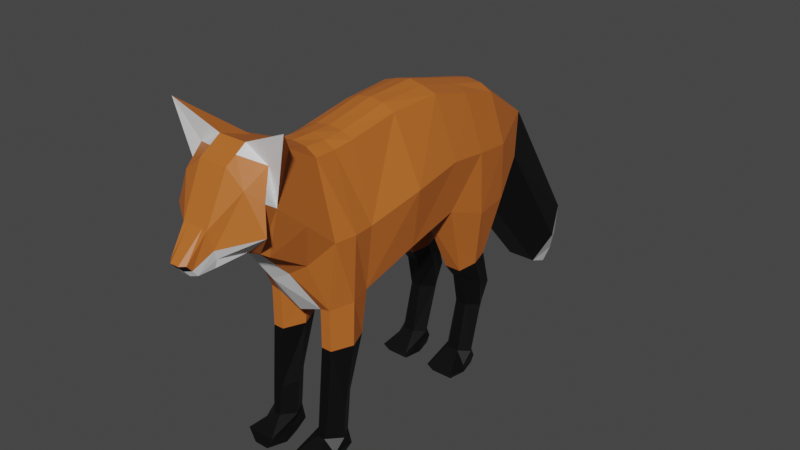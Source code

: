 # Source: Fox_Textured.blend  (saved by Blender 3.6.11; exported with 4.5.12 LTS)
import bpy
from mathutils import Matrix  # noqa: F401  (used for matrix-valued properties, if any)

bpy.ops.wm.read_factory_settings(use_empty=True)
scene = bpy.context.scene
scene.name = 'Scene'

# ---- collections
col_collection = bpy.data.collections.new('Collection'); scene.collection.children.link(col_collection)

# ---- materials (node trees are filled in below, after node groups)
mat_orange = bpy.data.materials.new('Orange')
mat_orange.use_transparent_shadow = False
mat_black = bpy.data.materials.new('Black')
mat_black.use_transparent_shadow = False
mat_white = bpy.data.materials.new('White')
mat_white.use_transparent_shadow = False

# ---- material node trees
mat_orange.use_nodes = True; mat_orange.node_tree.nodes.clear()
_N = mat_orange.node_tree.nodes; _L = mat_orange.node_tree.links
n0 = _N.new('ShaderNodeBsdfPrincipled'); n0.name = 'Principled BSDF'; n0.location = (10, 300)
n0.distribution = 'GGX'
n0.subsurface_method = 'RANDOM_WALK_SKIN'
n0.inputs[0].default_value = (0.5271, 0.1384, 0.02217, 1.0)
n0.inputs[3].default_value = 1.45
n0.inputs[27].default_value = (0.0, 0.0, 0.0, 1.0)
n0.inputs[28].default_value = 1.0
n1 = _N.new('ShaderNodeOutputMaterial'); n1.name = 'Material Output'; n1.location = (300, 300)
_L.new(n0.outputs[0], n1.inputs[0])
n1.is_active_output = True
mat_black.use_nodes = True; mat_black.node_tree.nodes.clear()
_N = mat_black.node_tree.nodes; _L = mat_black.node_tree.links
n0 = _N.new('ShaderNodeBsdfPrincipled'); n0.name = 'Principled BSDF'; n0.location = (10, 300)
n0.distribution = 'GGX'
n0.subsurface_method = 'RANDOM_WALK_SKIN'
n0.inputs[0].default_value = (0.0, 0.0, 0.0, 1.0)
n0.inputs[3].default_value = 1.45
n0.inputs[27].default_value = (0.0, 0.0, 0.0, 1.0)
n0.inputs[28].default_value = 1.0
n1 = _N.new('ShaderNodeOutputMaterial'); n1.name = 'Material Output'; n1.location = (300, 300)
_L.new(n0.outputs[0], n1.inputs[0])
n1.is_active_output = True
mat_white.use_nodes = True; mat_white.node_tree.nodes.clear()
_N = mat_white.node_tree.nodes; _L = mat_white.node_tree.links
n0 = _N.new('ShaderNodeBsdfPrincipled'); n0.name = 'Principled BSDF'; n0.location = (10, 300)
n0.distribution = 'GGX'
n0.subsurface_method = 'RANDOM_WALK_SKIN'
n0.inputs[3].default_value = 1.45
n0.inputs[27].default_value = (0.0, 0.0, 0.0, 1.0)
n0.inputs[28].default_value = 1.0
n1 = _N.new('ShaderNodeOutputMaterial'); n1.name = 'Material Output'; n1.location = (300, 300)
_L.new(n0.outputs[0], n1.inputs[0])
n1.is_active_output = True

# ---- world
world_world = bpy.data.worlds.new('World'); scene.world = world_world
world_world.use_nodes = True; world_world.node_tree.nodes.clear()
_N = world_world.node_tree.nodes; _L = world_world.node_tree.links
n0 = _N.new('ShaderNodeOutputWorld'); n0.name = 'World Output'; n0.location = (300, 300)
n1 = _N.new('ShaderNodeBackground'); n1.name = 'Background'; n1.location = (10, 300)
n1.inputs[0].default_value = (0.05088, 0.05088, 0.05088, 1.0)
_L.new(n1.outputs[0], n0.inputs[0])
n0.is_active_output = True
world_world.color = (0.05088, 0.05088, 0.05088)
world_world.use_sun_shadow = False
world_world.sun_shadow_jitter_overblur = 0.0

# ---- meshes
me_plane = bpy.data.meshes.new('Plane')
me_plane.from_pydata([(-1.273e-08, 0.6811, 1.136), (-1.273e-08, 1.019, 1.136), (-1.273e-08, 0.6811, 2.386), (-1.273e-08, 1.019, 2.386), (-1.273e-08, -0.8486, 1.395), (-1.273e-08, -0.8486, 2.298), (-1.273e-08, -0.908, 1.342), (-1.273e-08, -1.341, 1.911), (-1.273e-08, -0.1501, 2.478), (-1.273e-08, -0.2139, 1.397), (-1.273e-08, -1.962, 0.2777), (-1.273e-08, -2.125, 0.4921), (-1.273e-08, -2.04, 0.8169), (-1.273e-08, -1.719, 0.3948), (-1.273e-08, 0.227, 1.297), (-1.273e-08, 0.2721, 2.465), (0.2716, 1.019, 1.225), (0.3037, 0.6811, 1.254), (0.2017, 1.019, 2.32), (0.2061, 0.6811, 2.337), (0.2137, -0.8486, 2.226), (0.3436, -0.8486, 1.395), (0.232, -0.1501, 2.418), (0.3436, 0.227, 1.414), (0.1384, -1.341, 1.911), (0.1346, -0.908, 1.342), (0.2116, 0.2721, 2.403), (0.3436, -0.2139, 1.514), (0.07302, -2.125, 0.4921), (0.0733, -1.962, 0.2777), (0.1455, -2.04, 0.8169), (0.1219, -1.719, 0.3948), (0.1131, -0.8486, 2.28), (0.1131, -0.1501, 2.456), (0.1131, 0.2721, 2.448), (0.1131, 0.6811, 2.373), (0.03489, -1.962, 0.2777), (0.04169, -2.125, 0.4921), (0.153, 0.6811, 1.218), (0.1131, 0.227, 1.297), (0.05726, -2.04, 0.8169), (0.1894, 1.019, 1.208), (0.05309, -0.908, 1.342), (0.1131, -1.719, 0.3948), (0.06977, -1.341, 1.911), (0.1131, 1.019, 2.374), (0.1131, -0.8486, 1.395), (0.1131, -0.2139, 1.397), (0.2731, 1.019, 0.9013), (0.2827, 0.7096, 0.9108), (0.1739, 0.7096, 0.9108), (0.1881, 1.019, 0.9013), (0.2669, 1.061, 0.4339), (0.2813, 0.8451, 0.5002), (0.1753, 0.8451, 0.5002), (0.1841, 1.061, 0.4339), (0.2506, 1.094, 0.1947), (0.2813, 0.8793, 0.1852), (0.1753, 0.8793, 0.1852), (0.1933, 1.094, 0.1947), (0.2883, 1.26, 0.001926), (0.3037, 0.966, 0.001926), (0.1529, 0.966, 0.001926), (0.1684, 1.26, 0.001926), (0.3436, 1.261, 0.1115), (0.1131, 1.261, 0.1115), (0.3436, 0.91, 0.1036), (0.1131, 0.91, 0.1036), (0.321, -0.6694, 0.9835), (0.2962, -0.3986, 0.9257), (0.1356, -0.6694, 0.9835), (0.1605, -0.3986, 0.9257), (0.3141, -0.7549, 0.6911), (0.2758, -0.4746, 0.8168), (0.1425, -0.7549, 0.6911), (0.1809, -0.4746, 0.8168), (0.2848, -0.7272, 0.5229), (0.2711, -0.5197, 0.56), (0.1719, -0.7272, 0.5229), (0.1855, -0.5197, 0.56), (0.2729, -0.6034, 0.1363), (0.2753, -0.4307, 0.1734), (0.1837, -0.6034, 0.1363), (0.1813, -0.4307, 0.1734), (0.3198, -0.5909, 0.07201), (0.3436, -0.2473, 0.07112), (0.1369, -0.5909, 0.07201), (0.1131, -0.2473, 0.07112), (0.3065, -0.5752, 0.001926), (0.3176, -0.2855, 0.001926), (0.1501, -0.5752, 0.001926), (0.139, -0.2855, 0.001926), (-1.273e-08, 1.507, 1.833), (-1.273e-08, 1.516, 2.564), (0.2518, 1.507, 1.833), (0.4821, 1.558, 2.725), (0.1131, 1.507, 1.833), (0.1131, 1.516, 2.564), (-1.273e-08, 1.958, 1.819), (-1.273e-08, 2.04, 1.917), (0.07121, 1.925, 1.819), (0.07121, 2.007, 1.917), (0.03444, 1.958, 1.819), (0.03445, 2.04, 1.917), (0.06062, 1.857, 2.105), (-1.273e-08, 1.857, 2.105), (0.1076, 1.802, 1.894), (0.1028, 1.857, 2.105), (0.08484, 1.802, 1.824), (-1.273e-08, 1.802, 1.824), (-1.273e-08, 1.682, 2.459), (0.2539, 1.682, 2.344), (0.1131, 1.682, 2.459), (0.211, 1.621, 1.912), (0.1131, 1.621, 1.866), (-1.273e-08, 1.621, 1.866), (-1.273e-08, -2.043, 0.3849), (0.3436, 1.511, 2.198), (0.3436, 1.019, 1.761), (0.3601, 0.6811, 1.761), (0.3436, -0.8486, 1.847), (0.2643, -1.124, 1.627), (0.3967, -0.182, 1.937), (0.08869, -2.043, 0.3849), (0.2003, -1.88, 0.6059), (0.4218, 0.2496, 1.881), (0.02953, -2.043, 0.3849), (0.07121, 1.966, 1.868), (0.12, 1.83, 1.965), (0.3936, 1.652, 2.067), (0.03444, 1.999, 1.868), (-1.273e-08, 1.999, 1.868), (-1.273e-08, 0.8501, 1.136), (-1.273e-08, 0.8501, 2.386), (0.3436, 0.8501, 1.243), (0.1986, 0.8501, 2.317), (0.1131, 0.8501, 2.364), (0.1131, 0.8501, 1.136), (0.3436, 0.8643, 0.906), (0.1131, 0.8643, 0.906), (0.3436, 0.9601, 0.457), (0.1131, 0.9601, 0.457), (0.3436, 0.9866, 0.1899), (0.1131, 0.9866, 0.1899), (0.3436, 1.113, 0.001926), (0.1131, 1.113, 0.001926), (0.1131, 1.085, 0.1075), (0.3436, 1.085, 0.1075), (0.3721, 0.8501, 1.761), (-1.273e-08, -0.4994, 2.388), (-1.273e-08, -0.5312, 1.396), (0.2366, -0.4994, 2.325), (0.389, -0.5312, 1.396), (0.1131, -0.5312, 1.396), (0.1131, -0.4994, 2.366), (0.3436, -0.534, 0.9546), (0.1131, -0.534, 0.9546), (0.3436, -0.6148, 0.7539), (0.1131, -0.6148, 0.7539), (0.3436, -0.6235, 0.5414), (0.1131, -0.6235, 0.5414), (0.3436, -0.517, 0.1548), (0.1131, -0.517, 0.1548), (0.3436, -0.4191, 0.07156), (0.1131, -0.4191, 0.07156), (0.3436, -0.4303, 0.001926), (0.1131, -0.4303, 0.001926), (0.3811, -0.5153, 1.892), (0.1336, 1.24, 1.557), (0.2462, 1.185, 1.63), (0.1131, 1.267, 2.475), (0.2215, 1.267, 2.469), (-1.273e-08, 1.263, 1.484), (-1.273e-08, 1.267, 2.475), (0.3436, 1.265, 1.98), (-1.273e-08, 1.599, 2.511), (0.2945, 1.512, 2.461), (0.1131, 1.599, 2.511), (0.2314, 1.564, 1.872), (0.1131, 1.564, 1.85), (-1.273e-08, 1.564, 1.85), (0.3471, 1.606, 2.261)], [], [(128, 106, 100, 127), (174, 169, 94, 117), (168, 172, 92, 96), (105, 104, 103, 99), (169, 168, 96, 94), (170, 171, 95, 97), (173, 170, 97, 93), (148, 118, 18, 135), (167, 151, 20, 120), (120, 20, 24, 121), (125, 26, 22, 122), (124, 30, 28, 123), (121, 24, 30, 124), (119, 19, 26, 125), (154, 32, 20, 151), (35, 34, 26, 19), (126, 36, 29, 123), (39, 38, 17, 23), (40, 37, 28, 30), (17, 38, 50, 49), (43, 42, 25, 31), (32, 44, 24, 20), (136, 35, 19, 135), (44, 40, 30, 24), (42, 46, 21, 25), (36, 43, 31, 29), (34, 33, 22, 26), (47, 27, 69, 71), (47, 39, 23, 27), (9, 14, 39, 47), (150, 9, 47, 153), (15, 8, 33, 34), (10, 13, 43, 36), (106, 108, 102, 100), (6, 4, 46, 42), (7, 12, 40, 44), (133, 2, 35, 136), (5, 7, 44, 32), (13, 6, 42, 43), (132, 1, 41, 137), (12, 11, 37, 40), (14, 0, 38, 39), (116, 10, 36, 126), (2, 15, 34, 35), (149, 5, 32, 154), (51, 48, 52, 55), (134, 17, 49, 138), (41, 16, 48, 51), (137, 41, 51, 139), (141, 55, 59, 143), (138, 49, 53, 140), (139, 51, 55, 141), (49, 50, 54, 53), (65, 64, 60, 63), (53, 54, 58, 57), (55, 52, 56, 59), (140, 53, 57, 142), (145, 63, 60, 144), (147, 66, 61, 144), (146, 65, 63, 145), (66, 67, 62, 61), (57, 58, 67, 66), (143, 59, 65, 146), (142, 57, 66, 147), (59, 56, 64, 65), (71, 69, 73, 75), (152, 21, 68, 155), (153, 47, 71, 156), (21, 46, 70, 68), (157, 72, 76, 159), (155, 68, 72, 157), (156, 71, 75, 158), (68, 70, 74, 72), (160, 79, 83, 162), (158, 75, 79, 160), (72, 74, 78, 76), (75, 73, 77, 79), (83, 81, 85, 87), (76, 78, 82, 80), (79, 77, 81, 83), (159, 76, 80, 161), (164, 87, 91, 166), (161, 80, 84, 163), (162, 83, 87, 164), (80, 82, 86, 84), (166, 91, 89, 165), (84, 86, 90, 88), (87, 85, 89, 91), (163, 84, 88, 165), (104, 107, 101, 103), (108, 109, 98, 102), (114, 115, 109, 108), (112, 111, 107, 104), (113, 114, 108, 106), (110, 112, 104, 105), (129, 113, 106, 128), (181, 178, 113, 129), (175, 177, 112, 110), (178, 179, 114, 113), (177, 176, 111, 112), (179, 180, 115, 114), (130, 103, 101, 127), (131, 99, 103, 130), (98, 131, 130, 102), (102, 130, 127, 100), (176, 181, 129, 111), (111, 129, 128, 107), (11, 116, 126, 37), (37, 126, 123, 28), (17, 119, 125, 23), (25, 121, 124, 31), (31, 124, 123, 29), (23, 125, 122, 27), (21, 120, 121, 25), (152, 167, 120, 21), (134, 16, 118, 148), (171, 174, 117, 95), (107, 128, 127, 101), (17, 134, 148, 119), (56, 142, 147, 64), (58, 143, 146, 67), (67, 146, 145, 62), (64, 147, 144, 60), (62, 145, 144, 61), (52, 140, 142, 56), (50, 139, 141, 54), (48, 138, 140, 52), (54, 141, 143, 58), (38, 137, 139, 50), (16, 134, 138, 48), (0, 132, 137, 38), (3, 133, 136, 45), (45, 136, 135, 18), (119, 148, 135, 19), (27, 122, 167, 152), (85, 163, 165, 89), (90, 166, 165, 88), (82, 162, 164, 86), (81, 161, 163, 85), (86, 164, 166, 90), (77, 159, 161, 81), (74, 158, 160, 78), (78, 160, 162, 82), (70, 156, 158, 74), (69, 155, 157, 73), (73, 157, 159, 77), (46, 153, 156, 70), (27, 152, 155, 69), (8, 149, 154, 33), (4, 150, 153, 46), (33, 154, 151, 22), (122, 22, 151, 167), (18, 118, 174, 171), (3, 45, 170, 173), (45, 18, 171, 170), (16, 41, 168, 169), (41, 1, 172, 168), (118, 16, 169, 174), (95, 117, 181, 176), (96, 92, 180, 179), (97, 95, 176, 177), (94, 96, 179, 178), (93, 97, 177, 175), (117, 94, 178, 181)])
me_plane.polygons.foreach_set('material_index', [2, 0, 2, 0, 0, 0, 0, 0, 0, 0, 0, 2, 1, 0, 0, 0, 2, 0, 2, 0, 1, 0, 0, 1, 0, 2, 0, 0, 0, 2, 2, 0, 2, 2, 0, 1, 0, 0, 1, 2, 2, 2, 2, 0, 0, 1, 0, 0, 0, 1, 1, 1, 1, 1, 1, 1, 1, 1, 1, 1, 1, 1, 1, 1, 1, 1, 0, 0, 0, 1, 1, 1, 1, 1, 1, 1, 1, 1, 1, 1, 1, 1, 1, 1, 1, 1, 1, 1, 1, 0, 2, 2, 0, 2, 0, 2, 0, 0, 0, 0, 2, 1, 1, 2, 2, 0, 0, 2, 2, 0, 1, 2, 0, 0, 0, 0, 0, 0, 0, 1, 1, 1, 1, 1, 1, 1, 1, 1, 0, 0, 2, 0, 0, 0, 0, 1, 1, 1, 1, 1, 1, 1, 1, 1, 1, 1, 0, 0, 0, 2, 0, 0, 0, 0, 0, 0, 2, 0, 2, 2, 2, 0, 0, 0])
_uv = me_plane.uv_layers.new(name='UVMap')
_uv.uv.foreach_set('vector', [0.0, 1.0, 0.0, 1.0, 0.0, 1.0, 0.0, 1.0, 0.0, 1.0, 0.0, 1.0, 0.0, 1.0, 0.0, 1.0, 0.0, 1.0, 0.0, 1.0, 0.0, 1.0, 0.0, 1.0, 0.0, 1.0, 0.0, 1.0, 0.0, 1.0, 0.0, 1.0, 0.0, 1.0, 0.0, 1.0, 0.0, 1.0, 0.0, 1.0, 0.0, 1.0, 0.0, 1.0, 0.0, 1.0, 0.0, 1.0, 0.0, 1.0, 0.0, 1.0, 0.0, 1.0, 0.0, 1.0, 0.0, 0.5, 0.0, 1.0, 0.0, 1.0, 0.0, 0.5, 0.0, 0.0, 0.0, 0.0, 0.0, 0.0, 0.0, 0.0, 0.0, 0.0, 0.0, 0.0, 0.0, 0.0, 0.0, 0.0, 0.0, 0.0, 0.0, 0.0, 0.0, 0.0, 0.0, 0.0, 0.0, 0.0, 0.0, 0.0, 0.0, 0.0, 0.0, 0.0, 0.0, 0.0, 0.0, 0.0, 0.0, 0.0, 0.0, 0.0, 0.0, 0.0, 0.0, 0.0, 0.0, 0.0, 0.0, 0.0, 0.0, 0.0, 0.0, 0.0, 0.0, 0.0, 0.0, 0.0, 0.0, 0.0, 0.0, 0.0, 0.0, 0.0, 0.0, 0.0, 0.0, 0.0, 0.0, 0.0, 0.0, 0.0, 0.0, 0.0, 0.0, 0.0, 0.0, 0.0, 0.0, 0.0, 0.0, 0.0, 0.0, 0.0, 0.0, 0.0, 0.0, 0.0, 0.0, 0.0, 0.0, 0.0, 0.0, 0.0, 0.0, 0.0, 0.0, 0.0, 0.0, 0.0, 0.0, 0.0, 0.0, 0.0, 0.0, 0.0, 0.0, 0.0, 0.0, 0.0, 0.0, 0.0, 0.0, 0.0, 0.0, 0.5, 0.0, 0.0, 0.0, 0.0, 0.0, 0.5, 0.0, 0.0, 0.0, 0.0, 0.0, 0.0, 0.0, 0.0, 0.0, 0.0, 0.0, 0.0, 0.0, 0.0, 0.0, 0.0, 0.0, 0.0, 0.0, 0.0, 0.0, 0.0, 0.0, 0.0, 0.0, 0.0, 0.0, 0.0, 0.0, 0.0, 0.0, 0.0, 0.0, 0.0, 0.0, 0.0, 0.0, 0.0, 0.0, 0.0, 0.0, 0.0, 0.0, 0.0, 0.0, 0.0, 0.0, 0.0, 0.0, 0.0, 0.0, 0.0, 0.0, 0.0, 0.0, 0.0, 0.0, 0.0, 0.0, 0.0, 0.0, 0.0, 0.0, 0.0, 0.0, 0.0, 0.0, 0.0, 0.0, 0.0, 0.0, 0.0, 0.0, 0.0, 0.0, 0.0, 0.0, 0.0, 0.0, 0.0, 0.0, 1.0, 0.0, 1.0, 0.0, 1.0, 0.0, 1.0, 0.0, 0.0, 0.0, 0.0, 0.0, 0.0, 0.0, 0.0, 0.0, 0.0, 0.0, 0.0, 0.0, 0.0, 0.0, 0.0, 0.0, 0.5, 0.0, 0.0, 0.0, 0.0, 0.0, 0.5, 0.0, 0.0, 0.0, 0.0, 0.0, 0.0, 0.0, 0.0, 0.0, 0.0, 0.0, 0.0, 0.0, 0.0, 0.0, 0.0, 0.0, 0.5, 0.0, 1.0, 0.0, 1.0, 0.0, 0.5, 0.0, 0.0, 0.0, 0.0, 0.0, 0.0, 0.0, 0.0, 0.0, 0.0, 0.0, 0.0, 0.0, 0.0, 0.0, 0.0, 0.0, 0.0, 0.0, 0.0, 0.0, 0.0, 0.0, 0.0, 0.0, 0.0, 0.0, 0.0, 0.0, 0.0, 0.0, 0.0, 0.0, 0.0, 0.0, 0.0, 0.0, 0.0, 0.0, 0.0, 0.0, 1.0, 0.0, 1.0, 0.0, 1.0, 0.0, 1.0, 0.0, 0.5, 0.0, 0.0, 0.0, 0.0, 0.0, 0.5, 0.0, 1.0, 0.0, 1.0, 0.0, 1.0, 0.0, 1.0, 0.0, 0.5, 0.0, 1.0, 0.0, 1.0, 0.0, 0.5, 0.0, 0.5, 0.0, 1.0, 0.0, 1.0, 0.0, 0.5, 0.0, 0.5, 0.0, 0.0, 0.0, 0.0, 0.0, 0.5, 0.0, 0.5, 0.0, 1.0, 0.0, 1.0, 0.0, 0.5, 0.0, 0.0, 0.0, 0.0, 0.0, 0.0, 0.0, 0.0, 0.0, 1.0, 0.0, 1.0, 0.0, 1.0, 0.0, 1.0, 0.0, 0.0, 0.0, 0.0, 0.0, 0.0, 0.0, 0.0, 0.0, 1.0, 0.0, 1.0, 0.0, 1.0, 0.0, 1.0, 0.0, 0.5, 0.0, 0.0, 0.0, 0.0, 0.0, 0.5, 0.0, 0.5, 0.0, 1.0, 0.0, 1.0, 0.0, 0.5, 0.0, 0.5, 0.0, 0.0, 0.0, 0.0, 0.0, 0.5, 0.0, 0.5, 0.0, 1.0, 0.0, 1.0, 0.0, 0.5, 0.0, 0.0, 0.0, 0.0, 0.0, 0.0, 0.0, 0.0, 0.0, 0.0, 0.0, 0.0, 0.0, 0.0, 0.0, 0.0, 0.0, 0.5, 0.0, 1.0, 0.0, 1.0, 0.0, 0.5, 0.0, 0.5, 0.0, 0.0, 0.0, 0.0, 0.0, 0.5, 0.0, 1.0, 0.0, 1.0, 0.0, 1.0, 0.0, 1.0, 0.0, 0.0, 0.0, 0.0, 0.0, 0.0, 0.0, 0.0, 0.0, 0.0, 0.0, 0.0, 0.0, 0.0, 0.0, 0.0, 0.0, 0.0, 0.0, 0.0, 0.0, 0.0, 0.0, 0.0, 0.0, 0.0, 0.0, 0.0, 0.0, 0.0, 0.0, 0.0, 0.0, 0.0, 0.0, 0.0, 0.0, 0.0, 0.0, 0.0, 0.0, 0.0, 0.0, 0.0, 0.0, 0.0, 0.0, 0.0, 0.0, 0.0, 0.0, 0.0, 0.0, 0.0, 0.0, 0.0, 0.0, 0.0, 0.0, 0.0, 0.0, 0.0, 0.0, 0.0, 0.0, 0.0, 0.0, 0.0, 0.0, 0.0, 0.0, 0.0, 0.0, 0.0, 0.0, 0.0, 0.0, 0.0, 0.0, 0.0, 0.0, 0.0, 0.0, 0.0, 0.0, 0.0, 0.0, 0.0, 0.0, 0.0, 0.0, 0.0, 0.0, 0.0, 0.0, 0.0, 0.0, 0.0, 0.0, 0.0, 0.0, 0.0, 0.0, 0.0, 0.0, 0.0, 0.0, 0.0, 0.0, 0.0, 0.0, 0.0, 0.0, 0.0, 0.0, 0.0, 0.0, 0.0, 0.0, 0.0, 0.0, 0.0, 0.0, 0.0, 0.0, 0.0, 0.0, 0.0, 0.0, 0.0, 0.0, 0.0, 0.0, 0.0, 0.0, 0.0, 0.0, 0.0, 0.0, 0.0, 0.0, 0.0, 0.0, 0.0, 0.0, 0.0, 0.0, 0.0, 0.0, 0.0, 0.0, 0.0, 0.0, 0.0, 0.0, 0.0, 0.0, 0.0, 0.0, 0.0, 0.0, 0.0, 0.0, 0.0, 0.0, 0.0, 0.0, 0.0, 0.0, 0.0, 0.0, 0.0, 0.0, 0.0, 0.0, 0.0, 0.0, 0.0, 0.0, 0.0, 0.0, 0.0, 0.0, 0.0, 0.0, 0.0, 0.0, 0.0, 0.0, 0.0, 0.0, 0.0, 0.0, 1.0, 0.0, 1.0, 0.0, 1.0, 0.0, 1.0, 0.0, 1.0, 0.0, 1.0, 0.0, 1.0, 0.0, 1.0, 0.0, 1.0, 0.0, 1.0, 0.0, 1.0, 0.0, 1.0, 0.0, 1.0, 0.0, 1.0, 0.0, 1.0, 0.0, 1.0, 0.0, 1.0, 0.0, 1.0, 0.0, 1.0, 0.0, 1.0, 0.0, 1.0, 0.0, 1.0, 0.0, 1.0, 0.0, 1.0, 0.0, 1.0, 0.0, 1.0, 0.0, 1.0, 0.0, 1.0, 0.0, 1.0, 0.0, 1.0, 0.0, 1.0, 0.0, 1.0, 0.0, 1.0, 0.0, 1.0, 0.0, 1.0, 0.0, 1.0, 0.0, 1.0, 0.0, 1.0, 0.0, 1.0, 0.0, 1.0, 0.0, 1.0, 0.0, 1.0, 0.0, 1.0, 0.0, 1.0, 0.0, 1.0, 0.0, 1.0, 0.0, 1.0, 0.0, 1.0, 0.0, 1.0, 0.0, 1.0, 0.0, 1.0, 0.0, 1.0, 0.0, 1.0, 0.0, 1.0, 0.0, 1.0, 0.0, 1.0, 0.0, 1.0, 0.0, 1.0, 0.0, 1.0, 0.0, 1.0, 0.0, 1.0, 0.0, 1.0, 0.0, 1.0, 0.0, 1.0, 0.0, 1.0, 0.0, 1.0, 0.0, 1.0, 0.0, 1.0, 0.0, 1.0, 0.0, 1.0, 0.0, 1.0, 0.0, 1.0, 0.0, 0.0, 0.0, 0.0, 0.0, 0.0, 0.0, 0.0, 0.0, 0.0, 0.0, 0.0, 0.0, 0.0, 0.0, 0.0, 0.0, 0.0, 0.0, 0.0, 0.0, 0.0, 0.0, 0.0, 0.0, 0.0, 0.0, 0.0, 0.0, 0.0, 0.0, 0.0, 0.0, 0.0, 0.0, 0.0, 0.0, 0.0, 0.0, 0.0, 0.0, 0.0, 0.0, 0.0, 0.0, 0.0, 0.0, 0.0, 0.0, 0.0, 0.0, 0.0, 0.0, 0.0, 0.0, 0.0, 0.0, 0.0, 0.0, 0.0, 0.0, 0.0, 0.0, 0.0, 0.0, 0.5, 0.0, 1.0, 0.0, 1.0, 0.0, 0.5, 0.0, 1.0, 0.0, 1.0, 0.0, 1.0, 0.0, 1.0, 0.0, 1.0, 0.0, 1.0, 0.0, 1.0, 0.0, 1.0, 0.0, 0.0, 0.0, 0.5, 0.0, 0.5, 0.0, 0.0, 0.0, 1.0, 0.0, 0.5, 0.0, 0.5, 0.0, 1.0, 0.0, 0.0, 0.0, 0.5, 0.0, 0.5, 0.0, 0.0, 0.0, 0.0, 0.0, 0.5, 0.0, 0.5, 0.0, 0.0, 0.0, 1.0, 0.0, 0.5, 0.0, 0.5, 0.0, 1.0, 0.0, 0.0, 0.0, 0.5, 0.0, 0.5, 0.0, 0.0, 0.0, 1.0, 0.0, 0.5, 0.0, 0.5, 0.0, 1.0, 0.0, 0.0, 0.0, 0.5, 0.0, 0.5, 0.0, 0.0, 0.0, 1.0, 0.0, 0.5, 0.0, 0.5, 0.0, 1.0, 0.0, 0.0, 0.0, 0.5, 0.0, 0.5, 0.0, 0.0, 0.0, 0.0, 0.0, 0.5, 0.0, 0.5, 0.0, 0.0, 0.0, 1.0, 0.0, 0.5, 0.0, 0.5, 0.0, 1.0, 0.0, 0.0, 0.0, 0.5, 0.0, 0.5, 0.0, 0.0, 0.0, 1.0, 0.0, 0.5, 0.0, 0.5, 0.0, 1.0, 0.0, 1.0, 0.0, 0.5, 0.0, 0.5, 0.0, 1.0, 0.0, 0.0, 0.0, 0.5, 0.0, 0.5, 0.0, 0.0, 0.0, 0.0, 0.0, 0.0, 0.0, 0.0, 0.0, 0.0, 0.0, 0.0, 0.0, 0.0, 0.0, 0.0, 0.0, 0.0, 0.0, 0.0, 0.0, 0.0, 0.0, 0.0, 0.0, 0.0, 0.0, 0.0, 0.0, 0.0, 0.0, 0.0, 0.0, 0.0, 0.0, 0.0, 0.0, 0.0, 0.0, 0.0, 0.0, 0.0, 0.0, 0.0, 0.0, 0.0, 0.0, 0.0, 0.0, 0.0, 0.0, 0.0, 0.0, 0.0, 0.0, 0.0, 0.0, 0.0, 0.0, 0.0, 0.0, 0.0, 0.0, 0.0, 0.0, 0.0, 0.0, 0.0, 0.0, 0.0, 0.0, 0.0, 0.0, 0.0, 0.0, 0.0, 0.0, 0.0, 0.0, 0.0, 0.0, 0.0, 0.0, 0.0, 0.0, 0.0, 0.0, 0.0, 0.0, 0.0, 0.0, 0.0, 0.0, 0.0, 0.0, 0.0, 0.0, 0.0, 0.0, 0.0, 0.0, 0.0, 0.0, 0.0, 0.0, 0.0, 0.0, 0.0, 0.0, 0.0, 0.0, 0.0, 0.0, 0.0, 0.0, 0.0, 0.0, 0.0, 0.0, 0.0, 0.0, 0.0, 0.0, 0.0, 0.0, 0.0, 0.0, 0.0, 0.0, 0.0, 0.0, 0.0, 0.0, 0.0, 0.0, 0.0, 0.0, 0.0, 0.0, 0.0, 0.0, 0.0, 0.0, 0.0, 0.0, 0.0, 0.0, 1.0, 0.0, 1.0, 0.0, 1.0, 0.0, 1.0, 0.0, 1.0, 0.0, 1.0, 0.0, 1.0, 0.0, 1.0, 0.0, 1.0, 0.0, 1.0, 0.0, 1.0, 0.0, 1.0, 0.0, 1.0, 0.0, 1.0, 0.0, 1.0, 0.0, 1.0, 0.0, 1.0, 0.0, 1.0, 0.0, 1.0, 0.0, 1.0, 0.0, 1.0, 0.0, 1.0, 0.0, 1.0, 0.0, 1.0, 0.0, 1.0, 0.0, 1.0, 0.0, 1.0, 0.0, 1.0, 0.0, 1.0, 0.0, 1.0, 0.0, 1.0, 0.0, 1.0, 0.0, 1.0, 0.0, 1.0, 0.0, 1.0, 0.0, 1.0, 0.0, 1.0, 0.0, 1.0, 0.0, 1.0, 0.0, 1.0, 0.0, 1.0, 0.0, 1.0, 0.0, 1.0, 0.0, 1.0, 0.0, 1.0, 0.0, 1.0, 0.0, 1.0, 0.0, 1.0])
me_plane.materials.append(mat_orange)
me_plane.materials.append(mat_black)
me_plane.materials.append(mat_white)
me_plane.update()
arm_metarig = bpy.data.armatures.new('metarig')  # bones are not reproduced

# ---- objects
ob_empty = bpy.data.objects.new('Empty', None)
ob_fox = bpy.data.objects.new('Fox', me_plane)
ob_empty_001 = bpy.data.objects.new('Empty.001', None)
ob_metarig = bpy.data.objects.new('metarig', arm_metarig)

# ---- transforms, parenting, visibility, modifiers, constraints
ob_empty.location = (0.0, 0.0, 1.551)
ob_empty.rotation_euler = (1.571, -0.0, 1.571)
ob_empty.empty_display_type = 'IMAGE'
ob_empty.empty_display_size = 5.0
ob_fox.parent = ob_metarig
ob_fox.location = (0.0, 0.0, 0.0)
_vg = ob_fox.vertex_groups.new(name='spine')
for _i, _w in zip([5, 7, 8, 20, 21, 22, 24, 32, 33, 44, 120, 121, 149, 151, 154, 167], [0.4918, 0.06137, 0.05027, 0.6184, 0.03687, 0.03596, 0.06444, 0.5765, 0.04324, 0.06158, 0.6465, 0.02635, 0.1581, 0.1459, 0.1529, 0.08095]): _vg.add([_i], _w, 'REPLACE')
_vg = ob_fox.vertex_groups.new(name='tail.001')
for _i, _w in zip([4, 5, 6, 7, 20, 21, 24, 25, 30, 32, 42, 44, 46, 70, 120, 121, 149, 150, 153, 154], [0.7042, 0.09677, 0.8775, 0.8805, 0.09949, 0.2634, 0.8827, 0.8453, 0.003505, 0.09389, 0.8834, 0.8831, 0.6156, 0.01096, 0.1473, 0.9025, 0.007151, 0.09362, 0.02482, 0.003223]): _vg.add([_i], _w, 'REPLACE')
_vg = ob_fox.vertex_groups.new(name='tail.002')
for _i, _w in zip([6, 10, 11, 12, 13, 25, 28, 29, 30, 31, 36, 37, 40, 42, 43, 116, 123, 124, 126], [0.004998, 0.9977, 0.9971, 0.9733, 0.9849, 0.004816, 0.9971, 0.9977, 0.9707, 0.9874, 0.9978, 0.9972, 0.9737, 0.004192, 0.987, 0.9998, 0.999, 0.9875, 0.9997]): _vg.add([_i], _w, 'REPLACE')
_vg = ob_fox.vertex_groups.new(name='spine.001')
for _i, _w in zip([5, 8, 9, 14, 15, 20, 22, 23, 26, 27, 32, 33, 34, 39, 47, 120, 122, 125, 149, 150, 151, 153, 154, 167], [0.2971, 0.2201, 0.4257, 0.05266, 0.06667, 0.1603, 0.2372, 0.03059, 0.06461, 0.1804, 0.2172, 0.2193, 0.06433, 0.04457, 0.4179, 0.01077, 0.6017, 0.08961, 0.526, 0.1571, 0.5313, 0.02493, 0.5405, 0.09033]): _vg.add([_i], _w, 'REPLACE')
_vg = ob_fox.vertex_groups.new(name='spine.002')
for _i, _w in zip([2, 5, 8, 15, 19, 20, 22, 23, 26, 27, 32, 33, 34, 35, 39, 119, 122, 125, 148, 149, 151, 154], [0.1009, 0.04525, 0.6018, 0.6521, 0.08665, 0.01879, 0.5859, 0.108, 0.669, 0.01431, 0.03302, 0.608, 0.6659, 0.08915, 0.0098, 0.1071, 0.1465, 0.6446, 0.03629, 0.188, 0.1495, 0.1708]): _vg.add([_i], _w, 'REPLACE')
_vg = ob_fox.vertex_groups.new(name='spine.003')
for _i, _w in zip([3, 17, 18, 19, 45, 92, 93, 94, 95, 96, 97, 98, 99, 100, 101, 102, 103, 106, 108, 109, 110, 111, 112, 113, 114, 115, 117, 118, 119, 125, 127, 128, 129, 130, 131, 133, 148, 168, 170, 171, 172, 173, 174, 175, 176, 177, 178, 179, 180, 181], [0.09925, 0.05731, 0.05477, 0.02174, 0.08236, 0.6445, 0.247, 0.5552, 0.4441, 0.6287, 0.2667, 0.05483, 0.02146, 0.05807, 0.02271, 0.05242, 0.02197, 0.07722, 0.08962, 0.1024, 0.1453, 0.1142, 0.1445, 0.2526, 0.2489, 0.2635, 0.1622, 0.1243, 0.5547, 0.08822, 0.03884, 0.03723, 0.1542, 0.03357, 0.03507, 0.002209, 0.4582, 0.02135, 0.4082, 0.4136, 0.002893, 0.3886, 0.06977, 0.1933, 0.3181, 0.2021, 0.4621, 0.4164, 0.4264, 0.1225]): _vg.add([_i], _w, 'REPLACE')
_vg = ob_fox.vertex_groups.new(name='spine.006')
for _i, _w in zip([3, 18, 45, 92, 93, 94, 95, 96, 97, 98, 99, 100, 101, 102, 103, 104, 105, 106, 107, 108, 109, 110, 111, 112, 113, 114, 115, 117, 127, 128, 129, 130, 131, 170, 171, 173, 174, 175, 176, 177, 178, 179, 180, 181], [0.06696, 0.02168, 0.05469, 0.2479, 0.589, 0.2184, 0.4151, 0.2319, 0.5739, 0.9315, 0.9541, 0.9272, 0.9532, 0.9343, 0.9538, 0.9748, 0.9774, 0.9016, 0.9685, 0.889, 0.8749, 0.7643, 0.8072, 0.7662, 0.6687, 0.6906, 0.6842, 0.6399, 0.9436, 0.9419, 0.7656, 0.947, 0.9461, 0.2748, 0.2693, 0.2698, 0.06864, 0.6849, 0.547, 0.6803, 0.3955, 0.4882, 0.4959, 0.757]): _vg.add([_i], _w, 'REPLACE')
_vg = ob_fox.vertex_groups.new(name='Breast.C')
for _i, _w in zip([0, 1, 38, 132, 137, 168, 172], [0.1673, 0.4869, 0.05726, 0.2755, 0.08045, 0.1099, 0.4587]): _vg.add([_i], _w, 'REPLACE')
_vg = ob_fox.vertex_groups.new(name='shoulder.L')
for _i, _w in zip([2, 3, 15, 18, 19, 34, 35, 45, 133, 136, 170, 171, 173], [0.3039, 0.2853, 0.03835, 0.001761, 0.02352, 0.01527, 0.1204, 0.1069, 0.4152, 0.09022, 0.03249, 0.00553, 0.06681]): _vg.add([_i], _w, 'REPLACE')
_vg = ob_fox.vertex_groups.new(name='upper_arm.L')
for _i, _w in zip([0, 38, 132], [0.09618, 0.003683, 0.001561]): _vg.add([_i], _w, 'REPLACE')
_vg = ob_fox.vertex_groups.new(name='forearm.L')
_vg = ob_fox.vertex_groups.new(name='hand.L')
_vg = ob_fox.vertex_groups.new(name='shoulder.R')
for _i, _w in zip([2, 3, 8, 15, 18, 19, 22, 26, 33, 34, 35, 45, 93, 94, 95, 96, 97, 110, 111, 112, 113, 117, 118, 119, 125, 129, 133, 135, 136, 148, 170, 171, 173, 174, 175, 176, 177, 178, 179, 181], [0.5527, 0.5332, 0.05592, 0.1899, 0.8614, 0.8101, 0.05072, 0.1947, 0.05312, 0.1902, 0.746, 0.7412, 0.1341, 0.1254, 0.1233, 0.02579, 0.1334, 0.07532, 0.06669, 0.07484, 0.0391, 0.1691, 0.09311, 0.08475, 0.01427, 0.05937, 0.5125, 0.9414, 0.8671, 0.09215, 0.2654, 0.2773, 0.2649, 0.7587, 0.1007, 0.1154, 0.09848, 0.08125, 0.0144, 0.1034]): _vg.add([_i], _w, 'REPLACE')
_vg = ob_fox.vertex_groups.new(name='upper_arm.R')
for _i, _w in zip([0, 1, 14, 16, 17, 23, 38, 39, 41, 48, 49, 50, 51, 53, 54, 92, 94, 96, 113, 114, 115, 118, 119, 132, 134, 137, 138, 139, 148, 168, 169, 172, 174, 178, 179, 180], [0.5604, 0.4851, 0.09571, 0.9974, 0.7751, 0.1105, 0.7176, 0.09842, 0.9806, 0.962, 0.573, 0.5698, 0.9576, 0.002418, 0.0008878, 0.07383, 0.0967, 0.0908, 0.01309, 0.01481, 0.01417, 0.7566, 0.1969, 0.6289, 0.9344, 0.8441, 0.9444, 0.9213, 0.3785, 0.8369, 0.9739, 0.5015, 0.09845, 0.05756, 0.05653, 0.05067]): _vg.add([_i], _w, 'REPLACE')
_vg = ob_fox.vertex_groups.new(name='forearm.R')
for _i, _w in zip([0, 17, 38, 48, 49, 50, 51, 52, 53, 54, 55, 56, 57, 58, 59, 60, 61, 62, 63, 64, 65, 66, 67, 137, 138, 139, 140, 141, 142, 143, 144, 145, 146, 147], [0.02111, 0.01025, 0.05615, 0.02395, 0.4207, 0.4218, 0.02982, 0.988, 0.9736, 0.9744, 0.987, 0.9434, 0.9941, 1.002, 0.9391, 0.02301, 0.8993, 0.8735, 0.04863, 0.1745, 0.2286, 0.9703, 0.9681, 0.001787, 0.0541, 0.07367, 0.9859, 0.9771, 0.9795, 0.9843, 0.2342, 0.2747, 0.737, 0.8071]): _vg.add([_i], _w, 'REPLACE')
_vg = ob_fox.vertex_groups.new(name='hand.R')
for _i, _w in zip([56, 59, 60, 61, 62, 63, 64, 65, 66, 67, 144, 145, 146, 147], [0.05621, 0.06053, 0.9635, 0.1007, 0.1264, 0.9507, 0.8255, 0.7714, 0.008684, 0.013, 0.7658, 0.7252, 0.2627, 0.1928]): _vg.add([_i], _w, 'REPLACE')
_vg = ob_fox.vertex_groups.new(name='belly.C')
for _i, _w in zip([0, 9, 14, 17, 23, 27, 38, 39, 47, 125, 132, 137], [0.1039, 0.1199, 0.7311, 0.08894, 0.607, 0.08751, 0.09622, 0.7303, 0.0991, 0.08008, 0.01883, 0.001017]): _vg.add([_i], _w, 'REPLACE')
_vg = ob_fox.vertex_groups.new(name='thigh.L')
_vg = ob_fox.vertex_groups.new(name='shin.L')
_vg = ob_fox.vertex_groups.new(name='foot.L')
_vg = ob_fox.vertex_groups.new(name='r_toe.L')
_vg = ob_fox.vertex_groups.new(name='thigh.R')
for _i, _w in zip([4, 5, 6, 8, 9, 14, 20, 21, 22, 23, 25, 27, 32, 33, 39, 42, 46, 47, 68, 120, 121, 122, 125, 149, 150, 151, 152, 153, 154, 156, 167], [0.2033, 0.05757, 0.06444, 0.04028, 0.321, 0.05179, 0.07951, 0.6099, 0.05909, 0.08673, 0.09629, 0.6437, 0.06258, 0.04589, 0.05237, 0.05978, 0.2684, 0.3385, 0.01612, 0.1593, 0.01739, 0.1847, 0.02368, 0.07514, 0.6809, 0.1281, 0.9181, 0.8702, 0.08718, 0.006496, 0.7774]): _vg.add([_i], _w, 'REPLACE')
_vg = ob_fox.vertex_groups.new(name='shin.R')
for _i, _w in zip([4, 9, 21, 46, 47, 68, 69, 70, 71, 72, 73, 74, 75, 76, 78, 150, 152, 153, 155, 156, 157, 158, 159, 160], [0.04163, 0.079, 0.06775, 0.07889, 0.0964, 0.9407, 0.966, 0.9308, 0.9547, 0.5256, 0.9491, 0.5162, 0.9523, 0.05803, 0.06187, 0.03866, 0.03071, 0.0403, 0.9759, 0.968, 0.8674, 0.8827, 0.04448, 0.05325]): _vg.add([_i], _w, 'REPLACE')
_vg = ob_fox.vertex_groups.new(name='foot.R')
for _i, _w in zip([72, 73, 74, 75, 76, 77, 78, 79, 80, 81, 82, 83, 84, 85, 86, 87, 88, 89, 90, 91, 157, 158, 159, 160, 161, 162, 163, 164, 165, 166], [0.4731, 0.03929, 0.4824, 0.03319, 0.9418, 0.9823, 0.938, 0.9776, 0.9958, 0.9882, 1.0, 0.9805, 0.9866, 0.2295, 0.9772, 0.2796, 0.9724, 0.2753, 0.9659, 0.2501, 0.1304, 0.1138, 0.9526, 0.9469, 0.9916, 1.009, 0.9144, 0.8489, 0.8973, 0.8697]): _vg.add([_i], _w, 'REPLACE')
_vg = ob_fox.vertex_groups.new(name='r_toe.R')
for _i, _w in zip([85, 87, 88, 89, 90, 91, 163, 164, 165, 166], [0.7705, 0.7205, 0.00429, 0.7247, 0.01725, 0.7499, 0.08549, 0.1507, 0.1026, 0.1301]): _vg.add([_i], _w, 'REPLACE')
_m = ob_fox.modifiers.new('Mirror', 'MIRROR')
_m = ob_fox.modifiers.new('Armature', 'ARMATURE')
_m.object = ob_metarig
ob_empty_001.location = (4.88e-16, 1.434, 2.198)
ob_empty_001.rotation_euler = (1.571, 3.142, 1.571)
ob_empty_001.scale = (0.4214, -0.4214, 0.4214)
ob_empty_001.empty_display_type = 'IMAGE'
ob_empty_001.empty_display_size = 5.0
ob_metarig.location = (0.0, 0.0, 0.0)
ob_metarig.rotation_euler = (0.0, -0.0, 3.142)

# ---- collection membership
col_collection.objects.link(ob_empty)
col_collection.objects.link(ob_fox)
col_collection.objects.link(ob_empty_001)
col_collection.objects.link(ob_metarig)

# ---- scene / render settings (as saved in the file)
scene.frame_start = 1; scene.frame_end = 250; scene.frame_set(0)
scene.render.engine = 'BLENDER_EEVEE_NEXT'
scene.cycles.sampling_pattern = 'TABULATED_SOBOL'
scene.view_settings.view_transform = 'Filmic'
bpy.context.view_layer.update()

# ---- added for rendering (the .blend has no active camera and no usable light): camera, sun
cam_auto = bpy.data.cameras.new('AutoCamera')
cam_auto.lens = 50.0
cam_auto.sensor_width = 36.0
cam_auto.clip_end = 1000.0
ob_auto_camera = bpy.data.objects.new('AutoCamera', cam_auto)
scene.collection.objects.link(ob_auto_camera)
ob_auto_camera.location = (4.68971, -5.58526, 5.11546)
ob_auto_camera.rotation_euler = (1.09748, -7.21219e-08, 0.694738)
scene.camera = ob_auto_camera
light_auto_sun = bpy.data.lights.new('AutoSun', 'SUN')
light_auto_sun.energy = 3.0
light_auto_sun.angle = 0.0523599
ob_auto_sun = bpy.data.objects.new('AutoSun', light_auto_sun)
scene.collection.objects.link(ob_auto_sun)
ob_auto_sun.rotation_euler = (0.872665, 0.174533, 0.523599)
bpy.context.view_layer.update()
